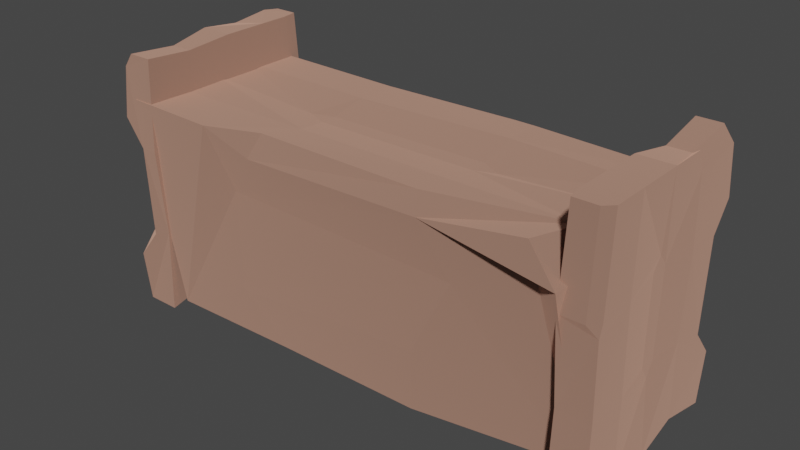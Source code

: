 # Source: sandGrave.blend  (saved by Blender 3.4.6; exported with 4.5.12 LTS)
import bpy
from mathutils import Matrix  # noqa: F401  (used for matrix-valued properties, if any)

bpy.ops.wm.read_factory_settings(use_empty=True)
scene = bpy.context.scene
scene.name = 'Scene'

# ---- collections
col_collection = bpy.data.collections.new('Collection'); scene.collection.children.link(col_collection)

# ---- materials (node trees are filled in below, after node groups)
mat_rock = bpy.data.materials.new('rock')
mat_rock.use_transparent_shadow = False
mat_rock.diffuse_color = (1.0, 1.0, 1.0, 1.0)

# ---- material node trees
mat_rock.use_nodes = True; mat_rock.node_tree.nodes.clear()
_N = mat_rock.node_tree.nodes; _L = mat_rock.node_tree.links
n0 = _N.new('ShaderNodeBsdfPrincipled'); n0.name = 'Principled BSDF'; n0.location = (10, 300)
n0.distribution = 'GGX'
n0.subsurface_method = 'RANDOM_WALK_SKIN'
n0.inputs[0].default_value = (1.0, 0.5546, 0.4108, 1.0)
n0.inputs[1].default_value = 1.0
n0.inputs[2].default_value = 1.0
n0.inputs[27].default_value = (0.0, 0.0, 0.0, 1.0)
n0.inputs[28].default_value = 1.0
n1 = _N.new('ShaderNodeOutputMaterial'); n1.name = 'Material Output'; n1.location = (320, 270)
_L.new(n0.outputs[0], n1.inputs[0])
n1.is_active_output = True

# ---- world
world_world = bpy.data.worlds.new('World'); scene.world = world_world
world_world.use_nodes = True; world_world.node_tree.nodes.clear()
_N = world_world.node_tree.nodes; _L = world_world.node_tree.links
n0 = _N.new('ShaderNodeOutputWorld'); n0.name = 'World Output'; n0.location = (300, 300)
n1 = _N.new('ShaderNodeBackground'); n1.name = 'Background'; n1.location = (10, 300)
n1.inputs[0].default_value = (0.05088, 0.05088, 0.05088, 1.0)
_L.new(n1.outputs[0], n0.inputs[0])
n0.is_active_output = True
world_world.color = (0.05088, 0.05088, 0.05088)
world_world.use_sun_shadow = False
world_world.sun_shadow_jitter_overblur = 0.0

# ---- meshes
me_cube_001 = bpy.data.meshes.new('Cube.001')
me_cube_001.from_pydata([(1.636, -0.7152, -0.5676), (1.636, 0.7152, -0.5676), (1.636, 0.7152, 1.411), (1.895, -0.7152, -0.5676), (1.895, 0.7152, -0.5676), (1.646, 0.3372, -0.4877), (1.636, -0.02044, -0.5676), (1.636, -0.378, -0.5676), (1.636, -0.378, 1.411), (1.636, -0.02044, 1.411), (1.646, 0.3372, 1.344), (1.895, -0.378, -0.5676), (1.895, -0.02044, -0.5676), (1.886, 0.3372, -0.4877), (1.895, -0.02044, 1.411), (1.895, -0.378, 1.411), (1.641, -0.6877, 0.06493), (1.627, 0.7508, 0.7309), (1.641, 0.6911, 0.06493), (1.89, -0.6877, 0.06493), (1.892, 0.3496, 0.7145), (1.881, 0.3275, 0.09788), (1.901, -0.4067, 0.7309), (1.89, -0.3627, 0.06493), (1.627, -0.4067, 0.7309), (1.641, -0.3627, 0.06493), (1.627, -0.02809, 0.7309), (1.641, -0.01801, 0.06493), (1.638, 0.3496, 0.7145), (1.651, 0.3275, 0.09788), (1.636, -0.5979, 1.411), (1.657, -0.7152, 1.411), (1.65, -0.7637, 0.7309), (1.627, -0.6395, 0.7309), (1.636, -0.7152, 0.5623), (1.832, -0.7152, 1.411), (1.895, -0.6527, 1.411), (1.901, -0.6976, 0.7309), (1.835, -0.7637, 0.7309), (1.895, -0.7152, 0.6382), (1.852, -0.06148, 0.7459), (1.852, 0.07827, 0.7459), (1.848, 0.01402, 0.83), (1.845, 0.07882, 0.07857), (1.845, -0.04841, 0.07857), (1.848, 0.01402, -0.0121), (1.819, 0.7152, 1.411), (1.895, 0.7152, 1.306), (1.886, 0.3372, 1.246), (1.815, 0.3372, 1.344), (1.895, 0.2609, 1.411), (1.901, 0.6028, 0.7309), (1.753, 0.7508, 0.7309), (1.901, 0.7508, 0.9356), (1.754, 0.7254, 0.03366), (1.897, 0.5828, 0.03366), (1.901, 0.7508, -0.1721), (-1.709, 0.7152, -0.5676), (-1.709, -0.7152, -0.5676), (-1.709, -0.7152, 1.411), (-1.967, 0.7152, -0.5676), (-1.967, -0.7152, -0.5676), (-1.719, -0.3372, -0.4877), (-1.709, 0.02044, -0.5676), (-1.709, 0.378, -0.5676), (-1.709, 0.378, 1.411), (-1.709, 0.02044, 1.411), (-1.71, -0.3519, 1.383), (-1.967, 0.378, -0.5676), (-1.967, 0.02044, -0.5676), (-1.958, -0.3372, -0.4877), (-1.967, 0.02044, 1.411), (-1.982, 0.3377, 1.37), (-1.714, 0.6877, 0.06493), (-1.7, -0.7508, 0.7309), (-1.714, -0.6911, 0.06493), (-1.963, 0.6877, 0.06493), (-1.964, -0.3496, 0.7145), (-1.954, -0.3275, 0.09788), (-1.974, 0.4067, 0.7309), (-1.963, 0.3627, 0.06493), (-1.7, 0.4067, 0.7309), (-1.714, 0.3627, 0.06493), (-1.7, 0.02809, 0.7309), (-1.714, 0.01801, 0.06493), (-1.711, -0.3496, 0.7145), (-1.723, -0.3275, 0.09788), (-1.709, 0.5979, 1.411), (-1.73, 0.7152, 1.411), (-1.723, 0.7637, 0.7309), (-1.7, 0.6395, 0.7309), (-1.709, 0.7152, 0.5623), (-1.905, 0.7152, 1.411), (-1.97, 0.6305, 1.408), (-1.974, 0.6976, 0.7309), (-1.908, 0.7637, 0.7309), (-1.967, 0.7152, 0.6382), (-1.924, 0.06148, 0.7459), (-1.924, -0.07827, 0.7459), (-1.921, -0.01402, 0.83), (-1.918, -0.07882, 0.07857), (-1.918, 0.04841, 0.07857), (-1.921, -0.01402, -0.0121), (-1.891, -0.7152, 1.411), (-1.967, -0.7152, 1.306), (-1.958, -0.3372, 1.246), (-1.879, -0.3519, 1.383), (-1.98, -0.2102, 1.345), (-1.974, -0.6028, 0.7309), (-1.826, -0.7508, 0.7309), (-1.974, -0.7508, 0.9356), (-1.826, -0.7254, 0.03366), (-1.969, -0.5828, 0.03366), (-1.974, -0.7508, -0.1721), (-1.638, 0.5777, -0.5101), (-1.638, -0.6409, -0.5101), (1.698, -0.4825, -0.4498), (-1.872, 0.649, 1.087), (-1.872, -0.7342, 1.087), (-1.506, -0.3188, -0.5016), (-1.638, -0.01414, -0.5101), (-1.638, 0.2905, -0.5101), (1.642, 0.2905, -0.5101), (1.642, -0.01414, -0.5101), (1.597, -0.3313, -0.5092), (-1.872, 0.323, 1.087), (-1.872, -0.02284, 1.087), (-1.722, -0.3687, 1.078), (1.852, -0.02284, 1.087), (1.775, 0.284, 1.101), (-0.5894, 0.5543, -0.506), (0.5613, -0.648, -0.471), (-0.5894, -0.6203, -0.506), (-0.6817, 0.6224, 1.083), (0.5409, -0.3807, 1.084), (-0.6197, -0.3593, 1.074), (0.5718, 0.3507, 1.094), (-0.6817, 0.3081, 1.083), (0.5149, 0.315, -0.5176), (-0.5894, 0.2775, -0.506), (0.5149, -0.007625, -0.5176), (-0.5894, -0.01621, -0.506), (0.4877, -0.3294, -0.5085), (-0.5347, -0.3106, -0.4978), (1.642, 0.4778, -0.5101), (1.642, 0.5777, -0.492), (0.5149, 0.6191, -0.4985), (0.5149, 0.5133, -0.5176), (0.2353, 0.5777, -0.5101), (1.852, 0.649, 1.027), (1.846, 0.5671, 1.09), (0.5718, 0.632, 1.094), (0.5718, 0.6959, 1.03), (0.3972, 0.649, 1.087), (0.6, 0.01684, 1.046), (0.6, -0.1183, 1.046), (0.7583, -0.05617, 1.042), (-0.656, -0.1188, 1.039), (-0.656, 0.004201, 1.039), (-0.8266, -0.05617, 1.042), (1.68, -0.8331, 0.895), (1.443, -0.7513, 1.11), (1.542, -0.3687, 1.078), (1.8, -0.3829, 1.002), (1.728, -0.2459, 1.099), (0.5718, -0.6256, 1.094), (0.6961, -0.7884, 1.009), (-0.7405, -0.7442, 0.951), (-0.7405, -0.6062, 1.089), (-1.128, -0.7687, 1.094), (-0.9827, -0.6493, 0.6153), (-0.9708, -0.6429, -0.1616), (0.604, -0.7007, 0.01705), (0.8944, -0.7015, 0.6085), (1.695, 0.5956, -0.1122), (1.747, 0.6134, 0.2675), (1.799, 0.6312, 0.6473), (0.432, 0.6275, -0.1374), (0.653, 0.6599, 0.242), (0.6951, 0.7012, 0.7218), (-1.762, 0.6274, 0.5105), (-0.5345, 0.5325, 0.6139), (-1.593, 0.6129, -0.186), (-1.145, 0.5323, 0.3228)], [], [(28, 10, 2, 17), (20, 48, 50, 14, 42, 41), (38, 35, 31, 32), (22, 15, 36, 37), (7, 11, 3, 0), (1, 18, 54, 56, 4), (14, 9, 8, 15), (1, 4, 13, 5), (5, 13, 12, 6), (6, 12, 11, 7), (51, 53, 47, 48, 20), (13, 21, 43, 45, 12), (21, 20, 41, 43), (23, 22, 37, 39, 19), (24, 8, 9, 26), (26, 9, 10, 28), (6, 27, 29, 5), (27, 26, 28, 29), (7, 25, 27, 6), (25, 24, 26, 27), (0, 16, 25, 7), (50, 49, 10, 9, 14), (12, 45, 44, 23, 11), (44, 40, 22, 23), (17, 2, 46, 47, 53, 52), (3, 19, 16, 0), (16, 34, 33, 24, 25), (11, 23, 19, 3), (19, 39, 38, 32, 34, 16), (4, 56, 55, 21, 13), (55, 51, 20, 21), (5, 29, 18, 1), (29, 28, 17, 18), (32, 33, 34), (32, 31, 30, 33), (33, 30, 8, 24), (37, 38, 39), (35, 38, 37, 36), (15, 8, 30, 31, 35, 36), (40, 41, 42), (43, 44, 45), (40, 44, 43, 41), (40, 42, 14, 15, 22), (48, 49, 50), (46, 49, 48, 47), (46, 2, 10, 49), (51, 52, 53), (54, 55, 56), (51, 55, 54, 52), (18, 17, 52, 54), (85, 67, 59, 74), (77, 105, 107, 71, 99, 98), (95, 92, 88, 89), (79, 72, 93, 94), (64, 68, 60, 57), (58, 75, 111, 113, 61), (71, 66, 65, 72), (58, 61, 70, 62), (62, 70, 69, 63), (63, 69, 68, 64), (108, 110, 104, 105, 77), (70, 78, 100, 102, 69), (78, 77, 98, 100), (80, 79, 94, 96, 76), (81, 65, 66, 83), (83, 66, 67, 85), (63, 84, 86, 62), (84, 83, 85, 86), (64, 82, 84, 63), (82, 81, 83, 84), (57, 73, 82, 64), (107, 106, 67, 66, 71), (69, 102, 101, 80, 68), (101, 97, 79, 80), (74, 59, 103, 104, 110, 109), (60, 76, 73, 57), (73, 91, 90, 81, 82), (68, 80, 76, 60), (76, 96, 95, 89, 91, 73), (61, 113, 112, 78, 70), (112, 108, 77, 78), (62, 86, 75, 58), (86, 85, 74, 75), (89, 90, 91), (89, 88, 87, 90), (90, 87, 65, 81), (94, 95, 96), (92, 95, 94, 93), (72, 65, 87, 88, 92, 93), (97, 98, 99), (100, 101, 102), (97, 101, 100, 98), (97, 99, 71, 72, 79), (105, 106, 107), (103, 106, 105, 104), (103, 59, 67, 106), (108, 109, 110), (111, 112, 113), (108, 112, 111, 109), (75, 74, 109, 111), (142, 124, 116, 131), (134, 162, 164, 128, 156, 155), (177, 174, 145, 146), (136, 129, 150, 151), (121, 125, 117, 180, 182, 114), (115, 132, 171, 170, 167, 169, 118), (128, 123, 122, 129), (115, 118, 127, 119), (119, 127, 126, 120), (120, 126, 125, 121), (134, 165, 162), (127, 135, 157, 159, 126), (135, 134, 155, 157), (137, 136, 151, 153, 133), (138, 122, 123, 140), (140, 123, 124, 142), (120, 141, 143, 119), (141, 140, 142, 143), (121, 139, 141, 120), (139, 138, 140, 141), (114, 130, 139, 121), (164, 163, 124, 123, 128), (126, 159, 158, 137, 125), (158, 154, 136, 137), (131, 116, 160, 161, 166, 173, 172), (117, 133, 181, 183, 180), (130, 148, 147, 138, 139), (125, 137, 133, 117), (133, 153, 152, 179, 178, 177, 146, 148, 130, 181), (118, 169, 168, 135, 127), (168, 165, 134, 135), (119, 143, 132, 115), (143, 142, 131, 132), (146, 147, 148), (146, 145, 144, 147), (147, 144, 122, 138), (151, 152, 153), (149, 152, 151, 150), (129, 122, 144, 145, 174, 175, 176, 149, 150), (154, 155, 156), (157, 158, 159), (154, 158, 157, 155), (154, 156, 128, 129, 136), (162, 163, 164), (160, 163, 162, 161), (160, 116, 124, 163), (167, 168, 169), (165, 168, 167, 166), (170, 173, 166, 167), (160, 166, 161), (165, 166, 162), (162, 166, 161), (132, 131, 172, 171), (171, 172, 173, 170), (152, 149, 176, 179), (179, 176, 175, 178), (178, 175, 174, 177), (178, 133, 179), (180, 183, 182), (182, 183, 181, 130, 114)])
_uv = me_cube_001.uv_layers.new(name='UVMap')
_uv.uv.foreach_set('vector', [0.5383, 0.1839, 0.625, 0.1839, 0.625, 0.25, 0.5383, 0.25, 0.5383, 0.5661, 0.6117, 0.5661, 0.625, 0.5794, 0.625, 0.6286, 0.5498, 0.6286, 0.5383, 0.617, 0.5383, 0.8104, 0.625, 0.8104, 0.625, 0.9795, 0.5383, 0.9795, 0.5383, 0.6911, 0.625, 0.6911, 0.625, 0.7391, 0.5383, 0.7391, 0.125, 0.6911, 0.375, 0.6911, 0.375, 0.75, 0.125, 0.75, 0.375, 0.25, 0.4549, 0.25, 0.4549, 0.3649, 0.4305, 0.5, 0.375, 0.5, 0.625, 0.6286, 0.875, 0.6286, 0.875, 0.6911, 0.625, 0.6911, 0.125, 0.5, 0.375, 0.5, 0.375, 0.5661, 0.125, 0.5661, 0.125, 0.5661, 0.375, 0.5661, 0.375, 0.6286, 0.125, 0.6286, 0.125, 0.6286, 0.375, 0.6286, 0.375, 0.6911, 0.125, 0.6911, 0.5383, 0.5244, 0.5627, 0.5, 0.6117, 0.5, 0.6117, 0.5661, 0.5383, 0.5661, 0.375, 0.5661, 0.4549, 0.5661, 0.4549, 0.617, 0.4434, 0.6286, 0.375, 0.6286, 0.4549, 0.5661, 0.5383, 0.5661, 0.5383, 0.617, 0.4549, 0.617, 0.4549, 0.6911, 0.5383, 0.6911, 0.5383, 0.7391, 0.5274, 0.75, 0.4549, 0.75, 0.5383, 0.05893, 0.625, 0.05893, 0.625, 0.1214, 0.5383, 0.1214, 0.5383, 0.1214, 0.625, 0.1214, 0.625, 0.1839, 0.5383, 0.1839, 0.375, 0.1214, 0.4549, 0.1214, 0.4549, 0.1839, 0.375, 0.1839, 0.4549, 0.1214, 0.5383, 0.1214, 0.5383, 0.1839, 0.4549, 0.1839, 0.375, 0.05893, 0.4549, 0.05893, 0.4549, 0.1214, 0.375, 0.1214, 0.4549, 0.05893, 0.5383, 0.05893, 0.5383, 0.1214, 0.4549, 0.1214, 0.375, 0.0, 0.4549, 0.0, 0.4549, 0.05893, 0.375, 0.05893, 0.625, 0.5794, 0.6987, 0.5661, 0.875, 0.5661, 0.875, 0.6286, 0.625, 0.6286, 0.375, 0.6286, 0.4434, 0.6286, 0.4549, 0.6401, 0.4549, 0.6911, 0.375, 0.6911, 0.4549, 0.6401, 0.5383, 0.6401, 0.5383, 0.6911, 0.4549, 0.6911, 0.5383, 0.25, 0.625, 0.25, 0.625, 0.4263, 0.6117, 0.5, 0.5627, 0.5, 0.5383, 0.3649, 0.375, 0.75, 0.4549, 0.75, 0.4549, 1.0, 0.375, 1.0, 0.4549, 0.0, 0.5178, 0.0, 0.5383, 0.0205, 0.5383, 0.05893, 0.4549, 0.05893, 0.375, 0.6911, 0.4549, 0.6911, 0.4549, 0.75, 0.375, 0.75, 0.4549, 0.75, 0.5274, 0.75, 0.5383, 0.8104, 0.5383, 0.9795, 0.5178, 1.0, 0.4549, 1.0, 0.375, 0.5, 0.4305, 0.5, 0.4549, 0.5244, 0.4549, 0.5661, 0.375, 0.5661, 0.4549, 0.5244, 0.5383, 0.5244, 0.5383, 0.5661, 0.4549, 0.5661, 0.375, 0.1839, 0.4549, 0.1839, 0.4549, 0.25, 0.375, 0.25, 0.4549, 0.1839, 0.5383, 0.1839, 0.5383, 0.25, 0.4549, 0.25, 0.5383, 0.0, 0.5383, 0.0205, 0.5178, 0.0, 0.5383, 0.0, 0.625, 0.0, 0.625, 0.0205, 0.5383, 0.0205, 0.5383, 0.0205, 0.625, 0.0205, 0.625, 0.05893, 0.5383, 0.05893, 0.5383, 0.7391, 0.5383, 0.75, 0.5274, 0.75, 0.625, 0.8104, 0.5383, 0.8104, 0.5383, 0.7391, 0.625, 0.7391, 0.625, 0.6911, 0.875, 0.6911, 0.875, 0.7295, 0.8545, 0.75, 0.6854, 0.75, 0.625, 0.7391, 0.5383, 0.6401, 0.5383, 0.617, 0.5498, 0.6286, 0.4549, 0.617, 0.4549, 0.6401, 0.4434, 0.6286, 0.5383, 0.6401, 0.4549, 0.6401, 0.4549, 0.617, 0.5383, 0.617, 0.5383, 0.6401, 0.5498, 0.6286, 0.625, 0.6286, 0.625, 0.6911, 0.5383, 0.6911, 0.6117, 0.5661, 0.625, 0.5661, 0.625, 0.5794, 0.6987, 0.5, 0.6987, 0.5661, 0.6117, 0.5661, 0.6117, 0.5, 0.6987, 0.5, 0.875, 0.5, 0.875, 0.5661, 0.6987, 0.5661, 0.5383, 0.5244, 0.5383, 0.5, 0.5627, 0.5, 0.4549, 0.3649, 0.4549, 0.5, 0.4305, 0.5, 0.5383, 0.5244, 0.4549, 0.5244, 0.4549, 0.3649, 0.5383, 0.3649, 0.4549, 0.25, 0.5383, 0.25, 0.5383, 0.3649, 0.4549, 0.3649, 0.5383, 0.1839, 0.625, 0.1839, 0.625, 0.25, 0.5383, 0.25, 0.5383, 0.5661, 0.6117, 0.5661, 0.625, 0.5794, 0.625, 0.6286, 0.5498, 0.6286, 0.5383, 0.617, 0.5383, 0.8104, 0.625, 0.8104, 0.625, 0.9795, 0.5383, 0.9795, 0.5383, 0.6911, 0.625, 0.6911, 0.625, 0.7391, 0.5383, 0.7391, 0.125, 0.6911, 0.375, 0.6911, 0.375, 0.75, 0.125, 0.75, 0.375, 0.25, 0.4549, 0.25, 0.4549, 0.3649, 0.4305, 0.5, 0.375, 0.5, 0.625, 0.6286, 0.875, 0.6286, 0.875, 0.6911, 0.625, 0.6911, 0.125, 0.5, 0.375, 0.5, 0.375, 0.5661, 0.125, 0.5661, 0.125, 0.5661, 0.375, 0.5661, 0.375, 0.6286, 0.125, 0.6286, 0.125, 0.6286, 0.375, 0.6286, 0.375, 0.6911, 0.125, 0.6911, 0.5383, 0.5244, 0.5627, 0.5, 0.6117, 0.5, 0.6117, 0.5661, 0.5383, 0.5661, 0.375, 0.5661, 0.4549, 0.5661, 0.4549, 0.617, 0.4434, 0.6286, 0.375, 0.6286, 0.4549, 0.5661, 0.5383, 0.5661, 0.5383, 0.617, 0.4549, 0.617, 0.4549, 0.6911, 0.5383, 0.6911, 0.5383, 0.7391, 0.5274, 0.75, 0.4549, 0.75, 0.5383, 0.05893, 0.625, 0.05893, 0.625, 0.1214, 0.5383, 0.1214, 0.5383, 0.1214, 0.625, 0.1214, 0.625, 0.1839, 0.5383, 0.1839, 0.375, 0.1214, 0.4549, 0.1214, 0.4549, 0.1839, 0.375, 0.1839, 0.4549, 0.1214, 0.5383, 0.1214, 0.5383, 0.1839, 0.4549, 0.1839, 0.375, 0.05893, 0.4549, 0.05893, 0.4549, 0.1214, 0.375, 0.1214, 0.4549, 0.05893, 0.5383, 0.05893, 0.5383, 0.1214, 0.4549, 0.1214, 0.375, 0.0, 0.4549, 0.0, 0.4549, 0.05893, 0.375, 0.05893, 0.625, 0.5794, 0.6987, 0.5661, 0.875, 0.5661, 0.875, 0.6286, 0.625, 0.6286, 0.375, 0.6286, 0.4434, 0.6286, 0.4549, 0.6401, 0.4549, 0.6911, 0.375, 0.6911, 0.4549, 0.6401, 0.5383, 0.6401, 0.5383, 0.6911, 0.4549, 0.6911, 0.5383, 0.25, 0.625, 0.25, 0.625, 0.4263, 0.6117, 0.5, 0.5627, 0.5, 0.5383, 0.3649, 0.375, 0.75, 0.4549, 0.75, 0.4549, 1.0, 0.375, 1.0, 0.4549, 0.0, 0.5178, 0.0, 0.5383, 0.0205, 0.5383, 0.05893, 0.4549, 0.05893, 0.375, 0.6911, 0.4549, 0.6911, 0.4549, 0.75, 0.375, 0.75, 0.4549, 0.75, 0.5274, 0.75, 0.5383, 0.8104, 0.5383, 0.9795, 0.5178, 1.0, 0.4549, 1.0, 0.375, 0.5, 0.4305, 0.5, 0.4549, 0.5244, 0.4549, 0.5661, 0.375, 0.5661, 0.4549, 0.5244, 0.5383, 0.5244, 0.5383, 0.5661, 0.4549, 0.5661, 0.375, 0.1839, 0.4549, 0.1839, 0.4549, 0.25, 0.375, 0.25, 0.4549, 0.1839, 0.5383, 0.1839, 0.5383, 0.25, 0.4549, 0.25, 0.5383, 0.0, 0.5383, 0.0205, 0.5178, 0.0, 0.5383, 0.0, 0.625, 0.0, 0.625, 0.0205, 0.5383, 0.0205, 0.5383, 0.0205, 0.625, 0.0205, 0.625, 0.05893, 0.5383, 0.05893, 0.5383, 0.7391, 0.5383, 0.75, 0.5274, 0.75, 0.625, 0.8104, 0.5383, 0.8104, 0.5383, 0.7391, 0.625, 0.7391, 0.625, 0.6911, 0.875, 0.6911, 0.875, 0.7295, 0.8545, 0.75, 0.6854, 0.75, 0.625, 0.7391, 0.5383, 0.6401, 0.5383, 0.617, 0.5498, 0.6286, 0.4549, 0.617, 0.4549, 0.6401, 0.4434, 0.6286, 0.5383, 0.6401, 0.4549, 0.6401, 0.4549, 0.617, 0.5383, 0.617, 0.5383, 0.6401, 0.5498, 0.6286, 0.625, 0.6286, 0.625, 0.6911, 0.5383, 0.6911, 0.6117, 0.5661, 0.625, 0.5661, 0.625, 0.5794, 0.6987, 0.5, 0.6987, 0.5661, 0.6117, 0.5661, 0.6117, 0.5, 0.6987, 0.5, 0.875, 0.5, 0.875, 0.5661, 0.6987, 0.5661, 0.5383, 0.5244, 0.5383, 0.5, 0.5627, 0.5, 0.4549, 0.3649, 0.4549, 0.5, 0.4305, 0.5, 0.5383, 0.5244, 0.4549, 0.5244, 0.4549, 0.3649, 0.5383, 0.3649, 0.4549, 0.25, 0.5383, 0.25, 0.5383, 0.3649, 0.4549, 0.3649, 0.5383, 0.1839, 0.625, 0.1839, 0.625, 0.25, 0.5383, 0.25, 0.5383, 0.5661, 0.6117, 0.5661, 0.625, 0.5794, 0.625, 0.6286, 0.5498, 0.6286, 0.5383, 0.617, 0.5383, 0.9372, 0.625, 0.9372, 0.625, 0.9795, 0.5383, 0.9795, 0.5383, 0.6911, 0.625, 0.6911, 0.625, 0.7391, 0.5383, 0.7391, 0.125, 0.6911, 0.375, 0.6911, 0.375, 0.75, 0.2825, 0.75, 0.1703, 0.75, 0.125, 0.75, 0.375, 0.25, 0.4549, 0.25, 0.4549, 0.29, 0.4549, 0.3283, 0.4549, 0.3649, 0.4305, 0.5, 0.375, 0.5, 0.625, 0.6286, 0.875, 0.6286, 0.875, 0.6911, 0.625, 0.6911, 0.125, 0.5, 0.375, 0.5, 0.375, 0.5661, 0.125, 0.5661, 0.125, 0.5661, 0.375, 0.5661, 0.375, 0.6286, 0.125, 0.6286, 0.125, 0.6286, 0.375, 0.6286, 0.375, 0.6911, 0.125, 0.6911, 0.5383, 0.5661, 0.5383, 0.5244, 0.6117, 0.5661, 0.375, 0.5661, 0.4549, 0.5661, 0.4549, 0.617, 0.4434, 0.6286, 0.375, 0.6286, 0.4549, 0.5661, 0.5383, 0.5661, 0.5383, 0.617, 0.4549, 0.617, 0.4549, 0.6911, 0.5383, 0.6911, 0.5383, 0.7391, 0.5274, 0.75, 0.4549, 0.75, 0.5383, 0.05893, 0.625, 0.05893, 0.625, 0.1214, 0.5383, 0.1214, 0.5383, 0.1214, 0.625, 0.1214, 0.625, 0.1839, 0.5383, 0.1839, 0.375, 0.1214, 0.4549, 0.1214, 0.4549, 0.1839, 0.375, 0.1839, 0.4549, 0.1214, 0.5383, 0.1214, 0.5383, 0.1839, 0.4549, 0.1839, 0.375, 0.05893, 0.4549, 0.05893, 0.4549, 0.1214, 0.375, 0.1214, 0.4549, 0.05893, 0.5383, 0.05893, 0.5383, 0.1214, 0.4549, 0.1214, 0.375, 0.0, 0.4549, 0.0, 0.4549, 0.05893, 0.375, 0.05893, 0.625, 0.5794, 0.6987, 0.5661, 0.875, 0.5661, 0.875, 0.6286, 0.625, 0.6286, 0.375, 0.6286, 0.4434, 0.6286, 0.4549, 0.6401, 0.4549, 0.6911, 0.375, 0.6911, 0.4549, 0.6401, 0.5383, 0.6401, 0.5383, 0.6911, 0.4549, 0.6911, 0.5383, 0.25, 0.625, 0.25, 0.625, 0.4263, 0.6117, 0.5, 0.5383, 0.3649, 0.5383, 0.3283, 0.5383, 0.29, 0.375, 0.75, 0.4549, 0.75, 0.4549, 0.8766, 0.4328, 0.8672, 0.375, 0.8425, 0.4549, 0.0, 0.5178, 0.0, 0.5383, 0.0205, 0.5383, 0.05893, 0.4549, 0.05893, 0.375, 0.6911, 0.4549, 0.6911, 0.4549, 0.75, 0.375, 0.75, 0.4549, 0.75, 0.5274, 0.75, 0.5383, 0.8104, 0.5383, 0.8526, 0.5383, 0.8949, 0.5383, 0.9372, 0.5383, 0.9795, 0.5178, 1.0, 0.4549, 1.0, 0.4549, 0.8766, 0.375, 0.5, 0.4305, 0.5, 0.4549, 0.5244, 0.4549, 0.5661, 0.375, 0.5661, 0.4549, 0.5244, 0.5383, 0.5244, 0.5383, 0.5661, 0.4549, 0.5661, 0.375, 0.1839, 0.4549, 0.1839, 0.4549, 0.25, 0.375, 0.25, 0.4549, 0.1839, 0.5383, 0.1839, 0.5383, 0.25, 0.4549, 0.25, 0.5383, 0.0, 0.5383, 0.0205, 0.5178, 0.0, 0.5383, 0.0, 0.625, 0.0, 0.625, 0.0205, 0.5383, 0.0205, 0.5383, 0.0205, 0.625, 0.0205, 0.625, 0.05893, 0.5383, 0.05893, 0.5383, 0.7391, 0.5383, 0.75, 0.5274, 0.75, 0.625, 0.8104, 0.5383, 0.8104, 0.5383, 0.7391, 0.625, 0.7391, 0.625, 0.6911, 0.875, 0.6911, 0.875, 0.7295, 0.8545, 0.75, 0.8122, 0.75, 0.7699, 0.75, 0.7276, 0.75, 0.6854, 0.75, 0.625, 0.7391, 0.5383, 0.6401, 0.5383, 0.617, 0.5498, 0.6286, 0.4549, 0.617, 0.4549, 0.6401, 0.4434, 0.6286, 0.5383, 0.6401, 0.4549, 0.6401, 0.4549, 0.617, 0.5383, 0.617, 0.5383, 0.6401, 0.5498, 0.6286, 0.625, 0.6286, 0.625, 0.6911, 0.5383, 0.6911, 0.6117, 0.5661, 0.625, 0.5661, 0.625, 0.5794, 0.6987, 0.5, 0.6987, 0.5661, 0.6117, 0.5661, 0.6117, 0.5, 0.6987, 0.5, 0.875, 0.5, 0.875, 0.5661, 0.6987, 0.5661, 0.4549, 0.3649, 0.4549, 0.5, 0.4305, 0.5, 0.5383, 0.5244, 0.4549, 0.5244, 0.4549, 0.3649, 0.5383, 0.3649, 0.4549, 0.3283, 0.5383, 0.3283, 0.5383, 0.3649, 0.4549, 0.3649, 0.625, 0.4263, 0.5627, 0.5, 0.6117, 0.5, 0.5383, 0.5244, 0.5383, 0.3649, 0.6117, 0.5661, 0.0, 0.0, 0.0, 0.0, 0.0, 0.0, 0.4549, 0.25, 0.5383, 0.25, 0.5383, 0.29, 0.4549, 0.29, 0.4549, 0.29, 0.5383, 0.29, 0.5383, 0.3283, 0.4549, 0.3283, 0.5383, 0.8104, 0.625, 0.8104, 0.625, 0.8526, 0.5383, 0.8526, 0.5383, 0.8526, 0.625, 0.8526, 0.625, 0.8949, 0.5383, 0.8949, 0.5383, 0.8949, 0.625, 0.8949, 0.625, 0.9372, 0.5383, 0.9372, 0.5383, 0.8949, 0.0, 0.0, 0.5383, 0.8526, 0.375, 0.8425, 0.4328, 0.8672, 0.375, 0.9547, 0.375, 0.9547, 0.4328, 0.8672, 0.4549, 0.8766, 0.4549, 1.0, 0.375, 1.0])
me_cube_001.materials.append(mat_rock)
me_cube_001.use_remesh_fix_poles = True
me_cube_001.use_remesh_preserve_attributes = False
me_cube_001.update()

# ---- objects
ob_cube = bpy.data.objects.new('Cube', me_cube_001)

# ---- transforms, parenting, visibility, modifiers, constraints
ob_cube.location = (0.0, 0.0, 0.0)

# ---- collection membership
col_collection.objects.link(ob_cube)

# ---- scene / render settings (as saved in the file)
scene.frame_start = 1; scene.frame_end = 250; scene.frame_set(1)
scene.render.engine = 'BLENDER_EEVEE_NEXT'
scene.cycles.sampling_pattern = 'TABULATED_SOBOL'
scene.cycles.use_light_tree = False
scene.view_settings.view_transform = 'Filmic'
bpy.context.view_layer.update()

# ---- added for rendering (the .blend has no active camera and no usable light): camera, sun
cam_auto = bpy.data.cameras.new('AutoCamera')
cam_auto.lens = 50.0
cam_auto.sensor_width = 36.0
cam_auto.clip_end = 1000.0
ob_auto_camera = bpy.data.objects.new('AutoCamera', cam_auto)
scene.collection.objects.link(ob_auto_camera)
ob_auto_camera.location = (4.25421, -5.1882, 3.85738)
ob_auto_camera.rotation_euler = (1.09748, -7.21219e-08, 0.694738)
scene.camera = ob_auto_camera
light_auto_sun = bpy.data.lights.new('AutoSun', 'SUN')
light_auto_sun.energy = 3.0
light_auto_sun.angle = 0.0523599
ob_auto_sun = bpy.data.objects.new('AutoSun', light_auto_sun)
scene.collection.objects.link(ob_auto_sun)
ob_auto_sun.rotation_euler = (0.872665, 0.174533, 0.523599)
bpy.context.view_layer.update()
